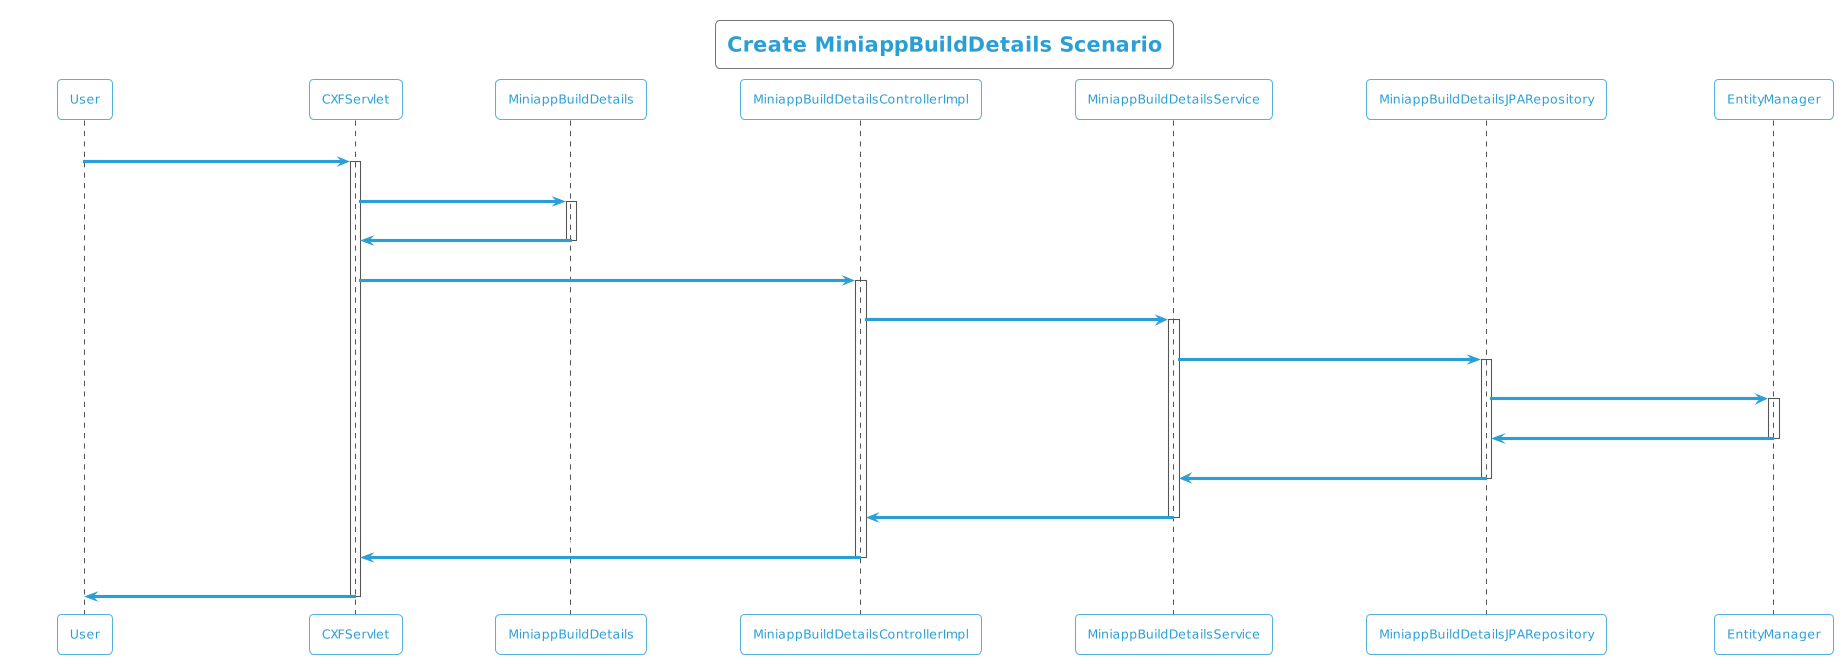

The diagram above was rendered by PlantUML. Its source (embedded in the PNG):
@startuml
!theme cyborg-outline
title Create MiniappBuildDetails Scenario
participant User
User -> CXFServlet: POST, MiniappBuildDetails
activate CXFServlet
CXFServlet -> MiniappBuildDetails: << create >>
activate MiniappBuildDetails
MiniappBuildDetails -> CXFServlet: << instance >>
deactivate MiniappBuildDetails
CXFServlet -> MiniappBuildDetailsControllerImpl: create(:MiniappBuildDetails)
activate MiniappBuildDetailsControllerImpl
MiniappBuildDetailsControllerImpl -> MiniappBuildDetailsService: create(:MiniappBuildDetails)
activate MiniappBuildDetailsService
MiniappBuildDetailsService -> MiniappBuildDetailsJPARepository: create(:MiniappBuildDetails)
activate MiniappBuildDetailsJPARepository
MiniappBuildDetailsJPARepository -> EntityManager: save(:MiniappBuildDetails)
activate EntityManager
EntityManager -> MiniappBuildDetailsJPARepository: << persisted MiniappBuildDetails >>
deactivate EntityManager
MiniappBuildDetailsJPARepository -> MiniappBuildDetailsService: << persisted MiniappBuildDetails >>
deactivate MiniappBuildDetailsJPARepository
MiniappBuildDetailsService -> MiniappBuildDetailsControllerImpl: << persisted MiniappBuildDetails >>
deactivate MiniappBuildDetailsService
MiniappBuildDetailsControllerImpl -> CXFServlet: << persisted MiniappBuildDetails >>
deactivate MiniappBuildDetailsControllerImpl
CXFServlet -> User: marshalled MiniappBuildDetails XML
deactivate CXFServlet
@enduml